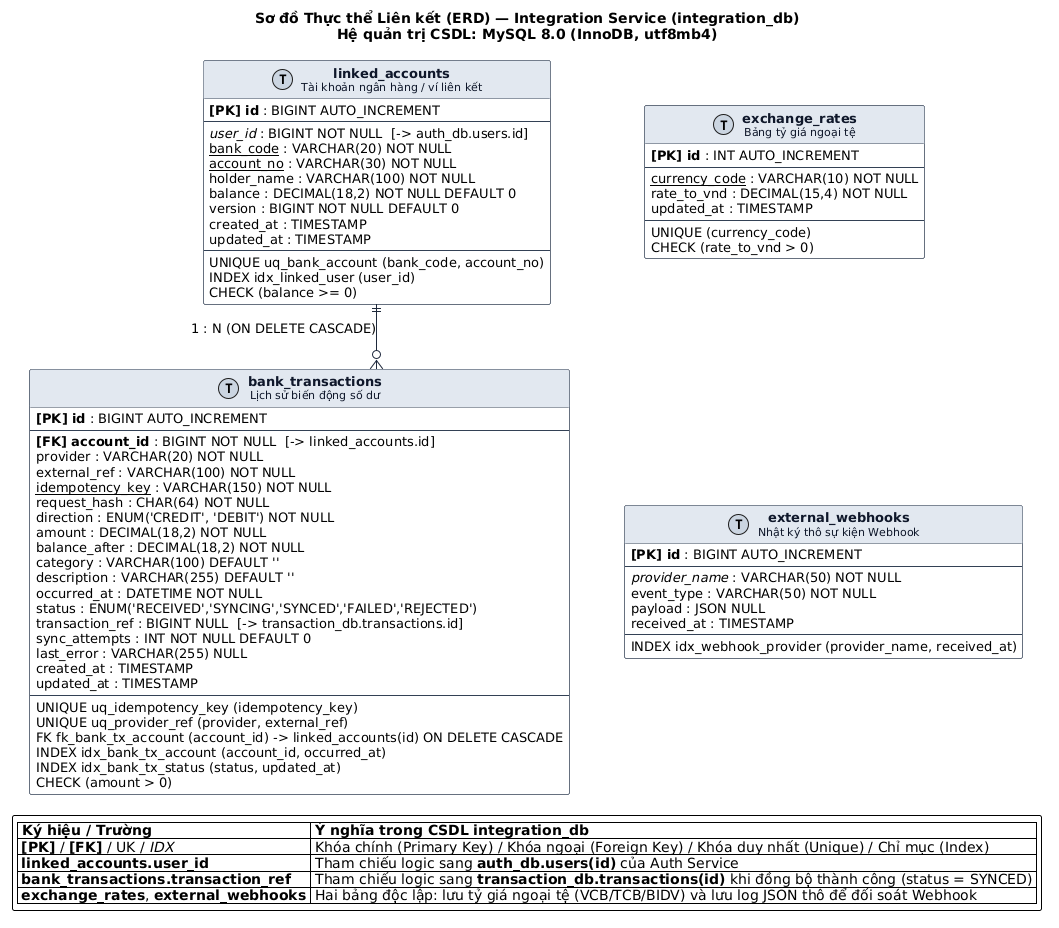

The diagram above was rendered by PlantUML. Its source (embedded in the PNG):
@startuml
' ================================================================
' Sơ đồ ERD - Integration Service (Go :8085)
' Cơ sở dữ liệu: integration_db (MySQL 8.0)
' ================================================================
skinparam backgroundColor #FFFFFF
skinparam shadowing false
skinparam roundCorner 4
skinparam defaultFontName "Segoe UI"
skinparam defaultFontSize 13
skinparam linetype ortho
skinparam nodesep 55
skinparam ranksep 65

skinparam class {
  BackgroundColor #FFFFFF
  HeaderBackgroundColor #E2E8F0
  BorderColor #334155
  ArrowColor #1E293B
  FontColor #0F172A
}

!define TABLE(name, desc) entity name as "<b>name</b>\n<size:11>desc</size>" << (T,#CBD5E1) >>
!define PK(x) <b>[PK] x</b>
!define FK(x) <b>[FK] x</b>
!define UK(x) <u>x</u>
!define IDX(x) <i>x</i>

title Sơ đồ Thực thể Liên kết (ERD) — Integration Service (integration_db)\nHệ quản trị CSDL: MySQL 8.0 (InnoDB, utf8mb4)

TABLE(linked_accounts, "Tài khoản ngân hàng / ví liên kết") {
  PK(id) : BIGINT AUTO_INCREMENT
  --
  IDX(user_id) : BIGINT NOT NULL  [-> auth_db.users.id]
  UK(bank_code) : VARCHAR(20) NOT NULL
  UK(account_no) : VARCHAR(30) NOT NULL
  holder_name : VARCHAR(100) NOT NULL
  balance : DECIMAL(18,2) NOT NULL DEFAULT 0
  version : BIGINT NOT NULL DEFAULT 0
  created_at : TIMESTAMP
  updated_at : TIMESTAMP
  --
  UNIQUE uq_bank_account (bank_code, account_no)
  INDEX idx_linked_user (user_id)
  CHECK (balance >= 0)
}

TABLE(bank_transactions, "Lịch sử biến động số dư") {
  PK(id) : BIGINT AUTO_INCREMENT
  --
  FK(account_id) : BIGINT NOT NULL  [-> linked_accounts.id]
  provider : VARCHAR(20) NOT NULL
  external_ref : VARCHAR(100) NOT NULL
  UK(idempotency_key) : VARCHAR(150) NOT NULL
  request_hash : CHAR(64) NOT NULL
  direction : ENUM('CREDIT', 'DEBIT') NOT NULL
  amount : DECIMAL(18,2) NOT NULL
  balance_after : DECIMAL(18,2) NOT NULL
  category : VARCHAR(100) DEFAULT ''
  description : VARCHAR(255) DEFAULT ''
  occurred_at : DATETIME NOT NULL
  status : ENUM('RECEIVED','SYNCING','SYNCED','FAILED','REJECTED')
  transaction_ref : BIGINT NULL  [-> transaction_db.transactions.id]
  sync_attempts : INT NOT NULL DEFAULT 0
  last_error : VARCHAR(255) NULL
  created_at : TIMESTAMP
  updated_at : TIMESTAMP
  --
  UNIQUE uq_idempotency_key (idempotency_key)
  UNIQUE uq_provider_ref (provider, external_ref)
  FK fk_bank_tx_account (account_id) -> linked_accounts(id) ON DELETE CASCADE
  INDEX idx_bank_tx_account (account_id, occurred_at)
  INDEX idx_bank_tx_status (status, updated_at)
  CHECK (amount > 0)
}

TABLE(exchange_rates, "Bảng tỷ giá ngoại tệ") {
  PK(id) : INT AUTO_INCREMENT
  --
  UK(currency_code) : VARCHAR(10) NOT NULL
  rate_to_vnd : DECIMAL(15,4) NOT NULL
  updated_at : TIMESTAMP
  --
  UNIQUE (currency_code)
  CHECK (rate_to_vnd > 0)
}

TABLE(external_webhooks, "Nhật ký thô sự kiện Webhook") {
  PK(id) : BIGINT AUTO_INCREMENT
  --
  IDX(provider_name) : VARCHAR(50) NOT NULL
  event_type : VARCHAR(50) NOT NULL
  payload : JSON NULL
  received_at : TIMESTAMP
  --
  INDEX idx_webhook_provider (provider_name, received_at)
}

' Quan hệ khóa ngoại 1:N từ trên xuống dưới (Cột bên trái)
linked_accounts ||--o{ bank_transactions : "  1 : N (ON DELETE CASCADE)"

' Sắp xếp 2 bảng độc lập thẳng hàng dọc ở cột bên phải
linked_accounts -[hidden]right-> exchange_rates
exchange_rates -[hidden]down-> external_webhooks

legend bottom
  |= Ký hiệu / Trường |= Ý nghĩa trong CSDL integration_db |
  | <b>[PK]</b> / <b>[FK]</b> / <u>UK</u> / <i>IDX</i> | Khóa chính (Primary Key) / Khóa ngoại (Foreign Key) / Khóa duy nhất (Unique) / Chỉ mục (Index) |
  | <b>linked_accounts.user_id</b> | Tham chiếu logic sang <b>auth_db.users(id)</b> của Auth Service |
  | <b>bank_transactions.transaction_ref</b> | Tham chiếu logic sang <b>transaction_db.transactions(id)</b> khi đồng bộ thành công (status = SYNCED) |
  | <b>exchange_rates</b>, <b>external_webhooks</b> | Hai bảng độc lập: lưu tỷ giá ngoại tệ (VCB/TCB/BIDV) và lưu log JSON thô để đối soát Webhook |
endlegend

@enduml